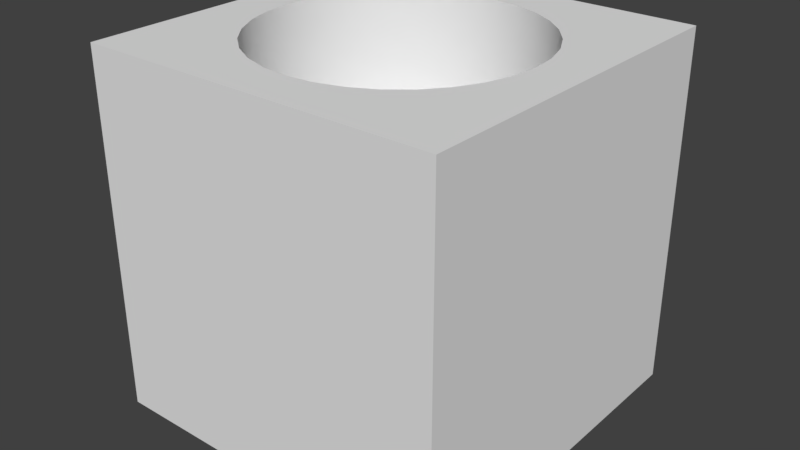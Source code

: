 # Source: Button_Cube_.blend  (saved by Blender 2.79.0; exported with 4.5.12 LTS)
import bpy
from mathutils import Matrix  # noqa: F401  (used for matrix-valued properties, if any)

bpy.ops.wm.read_factory_settings(use_empty=True)
scene = bpy.context.scene
scene.name = 'Scene'

# ---- collections
col_collection_1 = bpy.data.collections.new('Collection 1'); scene.collection.children.link(col_collection_1)

# ---- node groups
ng_auto_smooth = bpy.data.node_groups.new('Auto Smooth', 'GeometryNodeTree')
_s = ng_auto_smooth.interface.new_socket(name='Geometry', in_out='OUTPUT', socket_type='NodeSocketGeometry')
_s = ng_auto_smooth.interface.new_socket(name='Geometry', in_out='INPUT', socket_type='NodeSocketGeometry')
_s = ng_auto_smooth.interface.new_socket(name='Angle', in_out='INPUT', socket_type='NodeSocketFloat')
_s.subtype = 'ANGLE'
_s.min_value = 0.0
_s.max_value = 3.142
ng_auto_smooth.is_modifier = True
_N = ng_auto_smooth.nodes; _L = ng_auto_smooth.links
n0 = _N.new('NodeGroupOutput'); n0.name = 'Group Output'; n0.location = (480, -100)
n1 = _N.new('NodeGroupInput'); n1.name = 'Group Input'; n1.location = (-420, -300)
n2 = _N.new('NodeGroupInput'); n2.name = 'Group Input.001'; n2.location = (-60, -100)
n3 = _N.new('GeometryNodeSetShadeSmooth'); n3.name = 'Set Shade Smooth'; n3.location = (120, -100)
n3.domain = 'EDGE'
n4 = _N.new('GeometryNodeSetShadeSmooth'); n4.name = 'Set Shade Smooth.001'; n4.location = (300, -100)
n5 = _N.new('GeometryNodeInputMeshEdgeAngle'); n5.name = 'Edge Angle'; n5.location = (-420, -220)
n6 = _N.new('GeometryNodeInputEdgeSmooth'); n6.name = 'Is Edge Smooth'; n6.location = (-60, -160)
n7 = _N.new('GeometryNodeInputShadeSmooth'); n7.name = 'Is Face Smooth'; n7.location = (-240, -340)
n8 = _N.new('FunctionNodeBooleanMath'); n8.name = 'Boolean Math'; n8.location = (-60, -220)
n9 = _N.new('FunctionNodeCompare'); n9.name = 'Compare'; n9.location = (-240, -180)
n9.operation = 'LESS_EQUAL'
_L.new(n5.outputs[0], n9.inputs[0])
_L.new(n4.outputs[0], n0.inputs[0])
_L.new(n1.outputs[1], n9.inputs[1])
_L.new(n9.outputs[0], n8.inputs[0])
_L.new(n7.outputs[0], n8.inputs[1])
_L.new(n2.outputs[0], n3.inputs[0])
_L.new(n6.outputs[0], n3.inputs[1])
_L.new(n3.outputs[0], n4.inputs[0])
_L.new(n8.outputs[0], n3.inputs[2])
n0.is_active_output = True

# ---- world
world_world = bpy.data.worlds.new('World'); scene.world = world_world
world_world.color = (0.05088, 0.05088, 0.05088)
world_world.use_sun_shadow = False
world_world.sun_shadow_jitter_overblur = 0.0
world_world.cycles.sampling_method = 'MANUAL'

# ---- meshes
me_cube_001 = bpy.data.meshes.new('Cube.001')
me_cube_001.from_pydata([(0.0, 0.7516, 0.2448), (0.1466, 0.7371, 0.2448), (0.2876, 0.6944, 0.2448), (0.4176, 0.6249, 0.2448), (0.5314, 0.5314, 0.2448), (0.6249, 0.4176, 0.2448), (0.6944, 0.2876, 0.2448), (0.7371, 0.1466, 0.2448), (0.7516, 5.674e-08, 0.2448), (0.7371, -0.1466, 0.2448), (0.6944, -0.2876, 0.2448), (0.6249, -0.4176, 0.2448), (0.5314, -0.5314, 0.2448), (0.4176, -0.6249, 0.2448), (0.2876, -0.6944, 0.2448), (0.1466, -0.7371, 0.2448), (-2.449e-07, -0.7516, 0.2448), (-0.1466, -0.7371, 0.2448), (-0.2876, -0.6944, 0.2448), (-0.4176, -0.6249, 0.2448), (-0.5314, -0.5314, 0.2448), (-0.6249, -0.4176, 0.2448), (-0.6944, -0.2876, 0.2448), (-0.7371, -0.1466, 0.2448), (-0.7516, 7.257e-07, 0.2448), (-0.7371, 0.1466, 0.2448), (-0.6944, 0.2876, 0.2448), (-0.6249, 0.4176, 0.2448), (-0.5314, 0.5314, 0.2448), (-0.4176, 0.6249, 0.2448), (-0.2876, 0.6944, 0.2448), (-0.1466, 0.7371, 0.2448), (-1.0, -1.0, -1.0), (-1.0, -1.0, 1.0), (-1.0, 1.0, -1.0), (-1.0, 1.0, 1.0), (1.0, -1.0, -1.0), (1.0, -1.0, 1.0), (1.0, 1.0, -1.0), (1.0, 1.0, 1.0), (0.7371, -0.1466, 1.0), (0.7516, 5.674e-08, 1.0), (0.7371, 0.1466, 1.0), (0.6944, -0.2876, 1.0), (0.6249, -0.4176, 1.0), (0.5314, -0.5314, 1.0), (0.4176, -0.6249, 1.0), (0.1466, -0.7371, 1.0), (0.2876, -0.6944, 1.0), (-2.449e-07, -0.7516, 1.0), (-0.1466, -0.7371, 1.0), (-0.4176, -0.6249, 1.0), (-0.2876, -0.6944, 1.0), (-0.6944, -0.2876, 1.0), (-0.6249, -0.4176, 1.0), (-0.5314, -0.5314, 1.0), (-0.7371, -0.1466, 1.0), (-0.7516, 7.257e-07, 1.0), (-0.7371, 0.1466, 1.0), (0.6944, 0.2876, 1.0), (-0.6944, 0.2876, 1.0), (0.6249, 0.4176, 1.0), (0.5314, 0.5314, 1.0), (-0.6249, 0.4176, 1.0), (-0.5314, 0.5314, 1.0), (0.4176, 0.6249, 1.0), (0.2876, 0.6944, 1.0), (-0.4176, 0.6249, 1.0), (-0.2876, 0.6944, 1.0), (0.1466, 0.7371, 1.0), (-0.1466, 0.7371, 1.0), (0.0, 0.7516, 1.0)], [], [(0, 1, 69, 71), (1, 2, 66, 69), (2, 3, 65, 66), (3, 4, 62, 65), (4, 5, 61, 62), (5, 6, 59, 61), (6, 7, 42, 59), (7, 8, 41, 42), (8, 9, 40, 41), (9, 10, 43, 40), (10, 11, 44, 43), (11, 12, 45, 44), (12, 13, 46, 45), (13, 14, 48, 46), (14, 15, 47, 48), (15, 16, 49, 47), (16, 17, 50, 49), (17, 18, 52, 50), (18, 19, 51, 52), (19, 20, 55, 51), (20, 21, 54, 55), (21, 22, 53, 54), (22, 23, 56, 53), (23, 24, 57, 56), (24, 25, 58, 57), (25, 26, 60, 58), (26, 27, 63, 60), (27, 28, 64, 63), (28, 29, 67, 64), (29, 30, 68, 67), (30, 31, 70, 68), (31, 0, 71, 70), (25, 24, 23), (32, 33, 35, 34), (34, 35, 39, 38), (38, 39, 37, 36), (36, 37, 33, 32), (34, 38, 36, 32), (37, 40, 43), (35, 57, 58), (35, 58, 60), (35, 60, 63), (35, 63, 64), (35, 64, 67), (35, 67, 68), (35, 68, 70), (35, 70, 71), (39, 35, 71), (39, 69, 66), (39, 66, 65), (39, 65, 62), (39, 62, 61), (39, 61, 59), (39, 59, 42), (41, 39, 42), (41, 40, 37), (37, 43, 44), (37, 44, 45), (37, 45, 46), (37, 46, 48), (37, 48, 47), (37, 47, 49), (33, 37, 49), (33, 50, 52), (33, 52, 51), (33, 51, 55), (33, 55, 54), (33, 54, 53), (33, 53, 56), (33, 56, 57), (35, 33, 57), (50, 33, 49), (39, 41, 37), (69, 39, 71), (1, 0, 16, 15), (0, 31, 17, 16), (31, 30, 18, 17), (30, 29, 19, 18), (29, 28, 20, 19), (28, 27, 21, 20), (27, 26, 22, 21), (26, 25, 23, 22), (2, 1, 15, 14), (3, 2, 14, 13), (4, 3, 13, 12), (5, 4, 12, 11), (6, 5, 11, 10), (7, 6, 10, 9), (8, 7, 9)])
me_cube_001.polygons.foreach_set('use_smooth', [True] * 89)
me_cube_001.use_remesh_preserve_volume = False
me_cube_001.use_remesh_preserve_attributes = False
me_cube_001.use_mirror_vertex_groups = False
me_cube_001.update()

# ---- objects
ob_cube = bpy.data.objects.new('Cube', me_cube_001)

# ---- transforms, parenting, visibility, modifiers, constraints
ob_cube.location = (-0.5505, -0.8342, -0.07299)
ob_cube.lineart.crease_threshold = 0.0
_m = ob_cube.modifiers.new('Auto Smooth', 'NODES')
_m.node_group = ng_auto_smooth
_gi = [s.identifier for s in ng_auto_smooth.interface.items_tree if s.item_type == 'SOCKET' and s.in_out == 'INPUT']
_m[_gi[1]] = 0.5236  # Angle

# ---- collection membership
col_collection_1.objects.link(ob_cube)

# ---- scene / render settings (as saved in the file)
scene.frame_start = 1; scene.frame_end = 250; scene.frame_set(1)
scene.render.engine = 'BLENDER_EEVEE_NEXT'
scene.render.resolution_percentage = 50
scene.render.dither_intensity = 0.0
scene.cycles.use_denoising = False
scene.cycles.samples = 128
scene.cycles.sampling_pattern = 'TABULATED_SOBOL'
scene.cycles.use_adaptive_sampling = False
scene.cycles.use_light_tree = False
scene.cycles.blur_glossy = 0.0
scene.cycles.sample_clamp_indirect = 0.0
scene.view_settings.view_transform = 'Standard'
bpy.context.view_layer.update()

# ---- added for rendering (the .blend has no active camera and no usable light): camera, sun
cam_auto = bpy.data.cameras.new('AutoCamera')
cam_auto.lens = 50.0
cam_auto.sensor_width = 36.0
cam_auto.clip_end = 1000.0
ob_auto_camera = bpy.data.objects.new('AutoCamera', cam_auto)
scene.collection.objects.link(ob_auto_camera)
ob_auto_camera.location = (2.65462, -4.68029, 2.49107)
ob_auto_camera.rotation_euler = (1.09748, -7.21219e-08, 0.694738)
scene.camera = ob_auto_camera
light_auto_sun = bpy.data.lights.new('AutoSun', 'SUN')
light_auto_sun.energy = 3.0
light_auto_sun.angle = 0.0523599
ob_auto_sun = bpy.data.objects.new('AutoSun', light_auto_sun)
scene.collection.objects.link(ob_auto_sun)
ob_auto_sun.rotation_euler = (0.872665, 0.174533, 0.523599)
bpy.context.view_layer.update()

